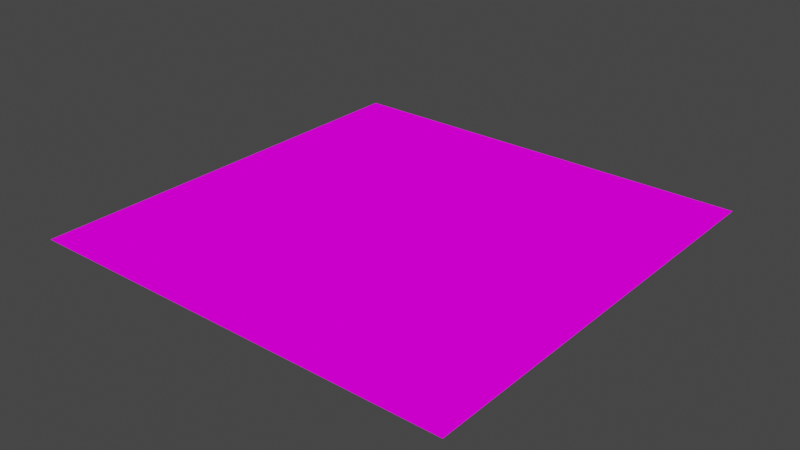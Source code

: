 # Source: castle_interior_floor_b.blend  (saved by Blender 3.1.7; exported with 4.5.12 LTS)
import bpy
from mathutils import Matrix  # noqa: F401  (used for matrix-valued properties, if any)

bpy.ops.wm.read_factory_settings(use_empty=True)
scene = bpy.context.scene
scene.name = 'Scene'

# ---- collections
col_collection = bpy.data.collections.new('Collection'); scene.collection.children.link(col_collection)

# ---- images (referenced by path relative to the original .blend; pixels are not part of the script)
import os
ASSET_DIR = os.environ.get("B2B_ASSET_DIR", "")  # directory of the original .blend (textures are referenced by path, not embedded)
HERE = os.path.dirname(os.path.abspath(__file__))  # packed textures are extracted next to this script under _unpacked/

def load_image(name, relpath, width, height, colorspace="sRGB"):
    """Load a texture the original file referenced (path relative to the .blend, or extracted next to this script)."""
    p = next((c for c in (os.path.join(HERE, relpath), os.path.join(ASSET_DIR, relpath)) if relpath and os.path.exists(c)), "")
    if p:
        img = bpy.data.images.load(p, check_existing=True)
        img.name = name
    else:  # same state as the original file: an image datablock whose file is absent (Cycles renders it pink)
        img = bpy.data.images.new(name, width, height)
        img.source = "FILE"
        img.filepath = "//" + (relpath or name)
    img.colorspace_settings.name = colorspace
    return img
img_castle_interior_wall_albedo = load_image('castle_interior_wall_albedo', 'castle_interior_wall_albedo.png', 1024, 1024, 'sRGB')
img_castle_interior_wall_normal_map_png = load_image('castle_interior_wall_normal_map.png', 'castle_interior_wall_normal_map.png', 1024, 1024, 'sRGB')

# ---- materials (node trees are filled in below, after node groups)
mat_castle_interior_wall = bpy.data.materials.new('castle_interior_wall')
mat_castle_interior_wall.alpha_threshold = 0.0
mat_castle_interior_wall.use_transparent_shadow = False
mat_castle_interior_wall.line_color = (0.0, 0.0, 0.0, 1.0)

# ---- material node trees
mat_castle_interior_wall.use_nodes = True; mat_castle_interior_wall.node_tree.nodes.clear()
_N = mat_castle_interior_wall.node_tree.nodes; _L = mat_castle_interior_wall.node_tree.links
n0 = _N.new('ShaderNodeOutputMaterial'); n0.name = 'Material Output'; n0.location = (300, 300)
n1 = _N.new('ShaderNodeBsdfPrincipled'); n1.name = 'Principled BSDF'; n1.location = (10, 300)
n1.distribution = 'GGX'
n1.subsurface_method = 'RANDOM_WALK_SKIN'
n1.inputs[2].default_value = 0.8819
n1.inputs[3].default_value = 1.45
n1.inputs[13].default_value = 0.0
n1.inputs[27].default_value = (0.0, 0.0, 0.0, 1.0)
n1.inputs[28].default_value = 1.0
n2 = _N.new('ShaderNodeTexImage'); n2.name = 'Image Texture'; n2.location = (-280, 280)
n2.image = img_castle_interior_wall_albedo
n2.interpolation = 'Closest'
n3 = _N.new('ShaderNodeNormalMap'); n3.name = 'Normal Map'; n3.location = (-190, -160)
n4 = _N.new('ShaderNodeTexImage'); n4.name = 'Image Texture.001'; n4.location = (-480, -200)
n4.image = img_castle_interior_wall_normal_map_png
_L.new(n1.outputs[0], n0.inputs[0])
_L.new(n2.outputs[0], n1.inputs[0])
_L.new(n3.outputs[0], n1.inputs[5])
_L.new(n4.outputs[0], n3.inputs[1])
n0.is_active_output = True

# ---- world
world_world = bpy.data.worlds.new('World'); scene.world = world_world
world_world.use_nodes = True; world_world.node_tree.nodes.clear()
_N = world_world.node_tree.nodes; _L = world_world.node_tree.links
n0 = _N.new('ShaderNodeOutputWorld'); n0.name = 'World Output'; n0.location = (300, 300)
n1 = _N.new('ShaderNodeBackground'); n1.name = 'Background'; n1.location = (10, 300)
n1.inputs[0].default_value = (0.05088, 0.05088, 0.05088, 1.0)
_L.new(n1.outputs[0], n0.inputs[0])
n0.is_active_output = True
world_world.color = (0.05088, 0.05088, 0.05088)
world_world.use_sun_shadow = False
world_world.sun_shadow_jitter_overblur = 0.0

# ---- meshes
me_cube = bpy.data.meshes.new('Cube')
me_cube.from_pydata([(1.0, 1.0, -1.0), (1.0, -1.0, -1.0), (-1.0, 1.0, -1.0), (-1.0, -1.0, -1.0)], [], [(0, 2, 3, 1)])
_uv = me_cube.uv_layers.new(name='UVMap')
_uv.uv.foreach_set('vector', [0.6562, 0.6641, 0.3359, 0.6641, 0.3359, 0.3555, 0.6562, 0.3555])
me_cube.materials.append(mat_castle_interior_wall)
me_cube.use_remesh_preserve_volume = False
me_cube.use_remesh_preserve_attributes = False
me_cube.use_mirror_vertex_groups = False
me_cube.update()

# ---- objects
ob_wall2 = bpy.data.objects.new('wall2', me_cube)

# ---- transforms, parenting, visibility, modifiers, constraints
ob_wall2.location = (0.0, 0.0, 0.0)
ob_wall2.lock_rotations_4d = False
ob_wall2.empty_display_type = 'ARROWS'
ob_wall2.lineart.crease_threshold = 0.0

# ---- collection membership
col_collection.objects.link(ob_wall2)

# ---- scene / render settings (as saved in the file)
scene.frame_start = 1; scene.frame_end = 250; scene.frame_set(1)
scene.render.engine = 'BLENDER_EEVEE_NEXT'
scene.cycles.sampling_pattern = 'TABULATED_SOBOL'
scene.cycles.use_light_tree = False
scene.view_settings.view_transform = 'Filmic'
bpy.context.view_layer.update()

# ---- added for rendering (the .blend has no active camera and no usable light): camera, sun
cam_auto = bpy.data.cameras.new('AutoCamera')
cam_auto.lens = 50.0
cam_auto.sensor_width = 36.0
cam_auto.clip_end = 1000.0
ob_auto_camera = bpy.data.objects.new('AutoCamera', cam_auto)
scene.collection.objects.link(ob_auto_camera)
ob_auto_camera.location = (2.61693, -3.14032, 1.09354)
ob_auto_camera.rotation_euler = (1.09748, -7.21219e-08, 0.694738)
scene.camera = ob_auto_camera
light_auto_sun = bpy.data.lights.new('AutoSun', 'SUN')
light_auto_sun.energy = 3.0
light_auto_sun.angle = 0.0523599
ob_auto_sun = bpy.data.objects.new('AutoSun', light_auto_sun)
scene.collection.objects.link(ob_auto_sun)
ob_auto_sun.rotation_euler = (0.872665, 0.174533, 0.523599)
bpy.context.view_layer.update()
